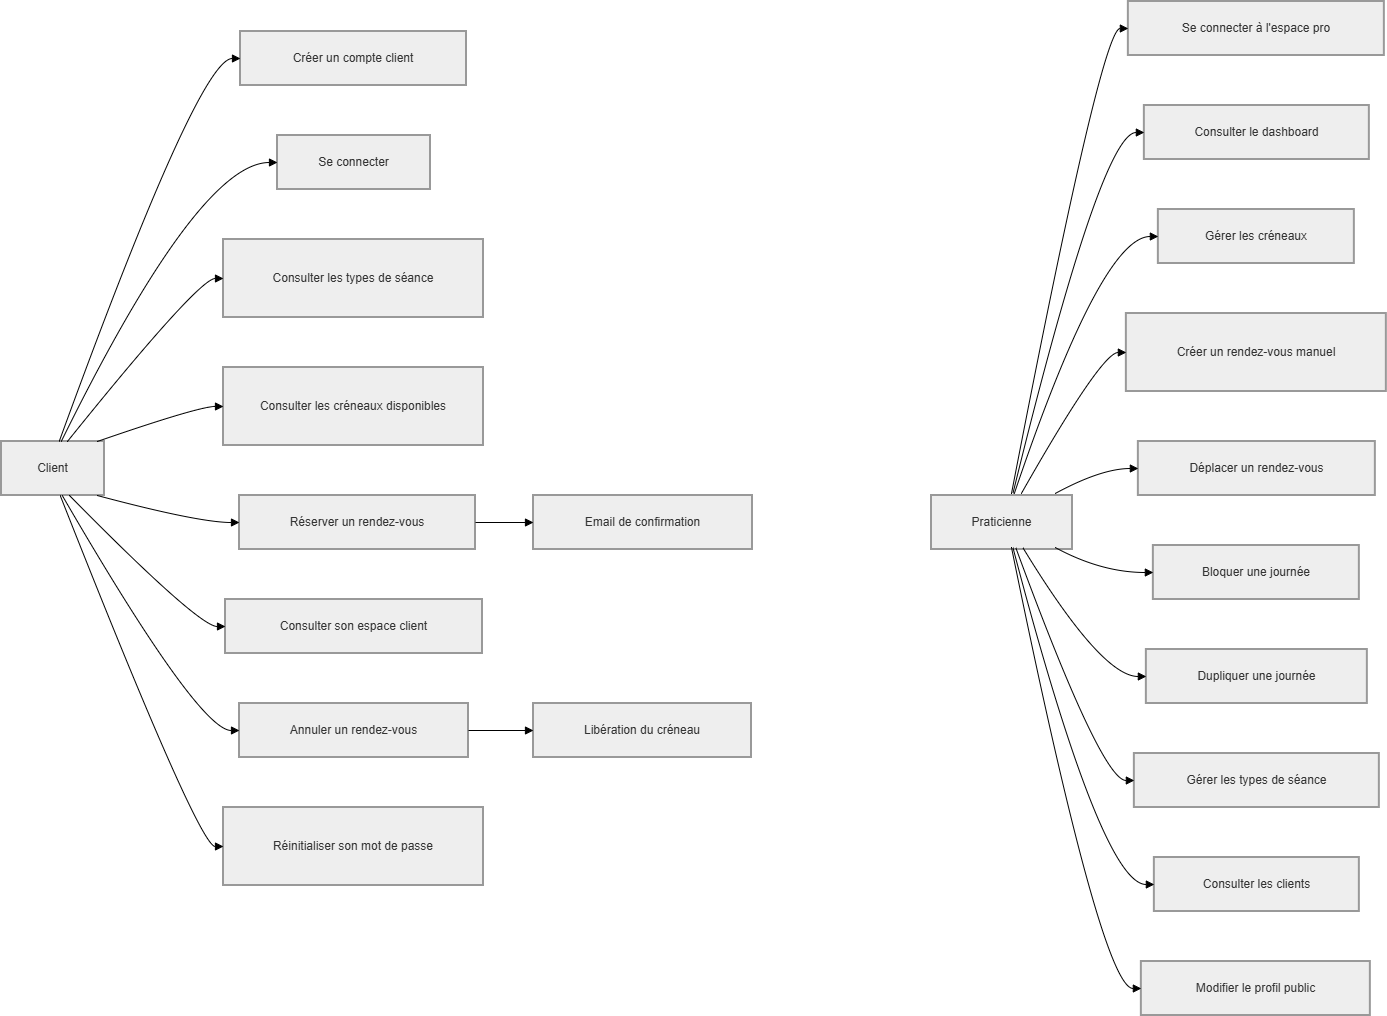

The diagram above was exported from draw.io. Its source (the exported page's mxGraphModel, read from the mxfile embedded in the PNG):
<mxGraphModel dx="2060" dy="2293" grid="1" gridSize="10" guides="1" tooltips="1" connect="1" arrows="1" fold="1" page="1" pageScale="1" pageWidth="827" pageHeight="1169" math="0" shadow="0">
  <root>
    <mxCell id="0" />
    <mxCell id="1" parent="0" />
    <mxCell id="-4Odw2Tx5MHeQufqcIt5-1" parent="1" style="whiteSpace=wrap;strokeWidth=2;fillColor=light-dark(#eeeeee,#1f2020);strokeColor=light-dark(#999999,#cccccc);fontColor=light-dark(#333333,#cccccc);" value="Client" vertex="1">
      <mxGeometry height="54" width="103" x="40" y="-670" as="geometry" />
    </mxCell>
    <mxCell id="-4Odw2Tx5MHeQufqcIt5-2" parent="1" style="whiteSpace=wrap;strokeWidth=2;fillColor=light-dark(#eeeeee,#1f2020);strokeColor=light-dark(#999999,#cccccc);fontColor=light-dark(#333333,#cccccc);" value="Praticienne" vertex="1">
      <mxGeometry height="54" width="141" x="970" y="-616" as="geometry" />
    </mxCell>
    <mxCell id="-4Odw2Tx5MHeQufqcIt5-3" parent="1" style="whiteSpace=wrap;strokeWidth=2;fillColor=light-dark(#eeeeee,#1f2020);strokeColor=light-dark(#999999,#cccccc);fontColor=light-dark(#333333,#cccccc);" value="Créer un compte client" vertex="1">
      <mxGeometry height="54" width="226" x="279" y="-1080" as="geometry" />
    </mxCell>
    <mxCell id="-4Odw2Tx5MHeQufqcIt5-4" parent="1" style="whiteSpace=wrap;strokeWidth=2;fillColor=light-dark(#eeeeee,#1f2020);strokeColor=light-dark(#999999,#cccccc);fontColor=light-dark(#333333,#cccccc);" value="Se connecter" vertex="1">
      <mxGeometry height="54" width="153" x="316" y="-976" as="geometry" />
    </mxCell>
    <mxCell id="-4Odw2Tx5MHeQufqcIt5-5" parent="1" style="whiteSpace=wrap;strokeWidth=2;fillColor=light-dark(#eeeeee,#1f2020);strokeColor=light-dark(#999999,#cccccc);fontColor=light-dark(#333333,#cccccc);" value="Consulter les types de séance" vertex="1">
      <mxGeometry height="78" width="260" x="262" y="-872" as="geometry" />
    </mxCell>
    <mxCell id="-4Odw2Tx5MHeQufqcIt5-6" parent="1" style="whiteSpace=wrap;strokeWidth=2;fillColor=light-dark(#eeeeee,#1f2020);strokeColor=light-dark(#999999,#cccccc);fontColor=light-dark(#333333,#cccccc);" value="Consulter les créneaux disponibles" vertex="1">
      <mxGeometry height="78" width="260" x="262" y="-744" as="geometry" />
    </mxCell>
    <mxCell id="-4Odw2Tx5MHeQufqcIt5-7" parent="1" style="whiteSpace=wrap;strokeWidth=2;fillColor=light-dark(#eeeeee,#1f2020);strokeColor=light-dark(#999999,#cccccc);fontColor=light-dark(#333333,#cccccc);" value="Réserver un rendez-vous" vertex="1">
      <mxGeometry height="54" width="236" x="278" y="-616" as="geometry" />
    </mxCell>
    <mxCell id="-4Odw2Tx5MHeQufqcIt5-8" parent="1" style="whiteSpace=wrap;strokeWidth=2;fillColor=light-dark(#eeeeee,#1f2020);strokeColor=light-dark(#999999,#cccccc);fontColor=light-dark(#333333,#cccccc);" value="Consulter son espace client" vertex="1">
      <mxGeometry height="54" width="257" x="264" y="-512" as="geometry" />
    </mxCell>
    <mxCell id="-4Odw2Tx5MHeQufqcIt5-9" parent="1" style="whiteSpace=wrap;strokeWidth=2;fillColor=light-dark(#eeeeee,#1f2020);strokeColor=light-dark(#999999,#cccccc);fontColor=light-dark(#333333,#cccccc);" value="Annuler un rendez-vous" vertex="1">
      <mxGeometry height="54" width="229" x="278" y="-408" as="geometry" />
    </mxCell>
    <mxCell id="-4Odw2Tx5MHeQufqcIt5-10" parent="1" style="whiteSpace=wrap;strokeWidth=2;fillColor=light-dark(#eeeeee,#1f2020);strokeColor=light-dark(#999999,#cccccc);fontColor=light-dark(#333333,#cccccc);" value="Réinitialiser son mot de passe" vertex="1">
      <mxGeometry height="78" width="260" x="262" y="-304" as="geometry" />
    </mxCell>
    <mxCell id="-4Odw2Tx5MHeQufqcIt5-11" parent="1" style="whiteSpace=wrap;strokeWidth=2;fillColor=light-dark(#eeeeee,#1f2020);strokeColor=light-dark(#999999,#cccccc);fontColor=light-dark(#333333,#cccccc);" value="Se connecter à l'espace pro" vertex="1">
      <mxGeometry height="54" width="256" x="1166.8600000000001" y="-1110" as="geometry" />
    </mxCell>
    <mxCell id="-4Odw2Tx5MHeQufqcIt5-12" parent="1" style="whiteSpace=wrap;strokeWidth=2;fillColor=light-dark(#eeeeee,#1f2020);strokeColor=light-dark(#999999,#cccccc);fontColor=light-dark(#333333,#cccccc);" value="Consulter le dashboard" vertex="1">
      <mxGeometry height="54" width="225" x="1182.8600000000001" y="-1006" as="geometry" />
    </mxCell>
    <mxCell id="-4Odw2Tx5MHeQufqcIt5-13" parent="1" style="whiteSpace=wrap;strokeWidth=2;fillColor=light-dark(#eeeeee,#1f2020);strokeColor=light-dark(#999999,#cccccc);fontColor=light-dark(#333333,#cccccc);" value="Gérer les créneaux" vertex="1">
      <mxGeometry height="54" width="196" x="1196.8600000000001" y="-902" as="geometry" />
    </mxCell>
    <mxCell id="-4Odw2Tx5MHeQufqcIt5-14" parent="1" style="whiteSpace=wrap;strokeWidth=2;fillColor=light-dark(#eeeeee,#1f2020);strokeColor=light-dark(#999999,#cccccc);fontColor=light-dark(#333333,#cccccc);" value="Créer un rendez-vous manuel" vertex="1">
      <mxGeometry height="78" width="260" x="1164.8600000000001" y="-798" as="geometry" />
    </mxCell>
    <mxCell id="-4Odw2Tx5MHeQufqcIt5-15" parent="1" style="whiteSpace=wrap;strokeWidth=2;fillColor=light-dark(#eeeeee,#1f2020);strokeColor=light-dark(#999999,#cccccc);fontColor=light-dark(#333333,#cccccc);" value="Déplacer un rendez-vous" vertex="1">
      <mxGeometry height="54" width="237" x="1176.8600000000001" y="-670" as="geometry" />
    </mxCell>
    <mxCell id="-4Odw2Tx5MHeQufqcIt5-16" parent="1" style="whiteSpace=wrap;strokeWidth=2;fillColor=light-dark(#eeeeee,#1f2020);strokeColor=light-dark(#999999,#cccccc);fontColor=light-dark(#333333,#cccccc);" value="Bloquer une journée" vertex="1">
      <mxGeometry height="54" width="206" x="1191.8600000000001" y="-566" as="geometry" />
    </mxCell>
    <mxCell id="-4Odw2Tx5MHeQufqcIt5-17" parent="1" style="whiteSpace=wrap;strokeWidth=2;fillColor=light-dark(#eeeeee,#1f2020);strokeColor=light-dark(#999999,#cccccc);fontColor=light-dark(#333333,#cccccc);" value="Dupliquer une journée" vertex="1">
      <mxGeometry height="54" width="221" x="1184.8600000000001" y="-462" as="geometry" />
    </mxCell>
    <mxCell id="-4Odw2Tx5MHeQufqcIt5-18" parent="1" style="whiteSpace=wrap;strokeWidth=2;fillColor=light-dark(#eeeeee,#1f2020);strokeColor=light-dark(#999999,#cccccc);fontColor=light-dark(#333333,#cccccc);" value="Gérer les types de séance" vertex="1">
      <mxGeometry height="54" width="245" x="1172.8600000000001" y="-358" as="geometry" />
    </mxCell>
    <mxCell id="-4Odw2Tx5MHeQufqcIt5-19" parent="1" style="whiteSpace=wrap;strokeWidth=2;fillColor=light-dark(#eeeeee,#1f2020);strokeColor=light-dark(#999999,#cccccc);fontColor=light-dark(#333333,#cccccc);" value="Consulter les clients" vertex="1">
      <mxGeometry height="54" width="205" x="1192.8600000000001" y="-254" as="geometry" />
    </mxCell>
    <mxCell id="-4Odw2Tx5MHeQufqcIt5-20" parent="1" style="whiteSpace=wrap;strokeWidth=2;fillColor=light-dark(#eeeeee,#1f2020);strokeColor=light-dark(#999999,#cccccc);fontColor=light-dark(#333333,#cccccc);" value="Modifier le profil public" vertex="1">
      <mxGeometry height="54" width="229" x="1179.8600000000001" y="-150" as="geometry" />
    </mxCell>
    <mxCell id="-4Odw2Tx5MHeQufqcIt5-21" parent="1" style="whiteSpace=wrap;strokeWidth=2;fillColor=light-dark(#eeeeee,#1f2020);strokeColor=light-dark(#999999,#cccccc);fontColor=light-dark(#333333,#cccccc);" value="Email de confirmation" vertex="1">
      <mxGeometry height="54" width="219" x="572" y="-616" as="geometry" />
    </mxCell>
    <mxCell id="-4Odw2Tx5MHeQufqcIt5-22" parent="1" style="whiteSpace=wrap;strokeWidth=2;fillColor=light-dark(#eeeeee,#1f2020);strokeColor=light-dark(#999999,#cccccc);fontColor=light-dark(#333333,#cccccc);" value="Libération du créneau" vertex="1">
      <mxGeometry height="54" width="218" x="572" y="-408" as="geometry" />
    </mxCell>
    <mxCell id="-4Odw2Tx5MHeQufqcIt5-23" edge="1" parent="1" source="-4Odw2Tx5MHeQufqcIt5-1" style="curved=1;startArrow=none;endArrow=block;exitX=0.56;exitY=0;entryX=0;entryY=0.5;rounded=0;" target="-4Odw2Tx5MHeQufqcIt5-3" value="">
      <mxGeometry relative="1" as="geometry">
        <Array as="points">
          <mxPoint x="237" y="-1053" />
        </Array>
      </mxGeometry>
    </mxCell>
    <mxCell id="-4Odw2Tx5MHeQufqcIt5-24" edge="1" parent="1" source="-4Odw2Tx5MHeQufqcIt5-1" style="curved=1;startArrow=none;endArrow=block;exitX=0.58;exitY=0;entryX=0;entryY=0.5;rounded=0;" target="-4Odw2Tx5MHeQufqcIt5-4" value="">
      <mxGeometry relative="1" as="geometry">
        <Array as="points">
          <mxPoint x="237" y="-949" />
        </Array>
      </mxGeometry>
    </mxCell>
    <mxCell id="-4Odw2Tx5MHeQufqcIt5-25" edge="1" parent="1" source="-4Odw2Tx5MHeQufqcIt5-1" style="curved=1;startArrow=none;endArrow=block;exitX=0.64;exitY=0;entryX=0;entryY=0.5;rounded=0;" target="-4Odw2Tx5MHeQufqcIt5-5" value="">
      <mxGeometry relative="1" as="geometry">
        <Array as="points">
          <mxPoint x="237" y="-833" />
        </Array>
      </mxGeometry>
    </mxCell>
    <mxCell id="-4Odw2Tx5MHeQufqcIt5-26" edge="1" parent="1" source="-4Odw2Tx5MHeQufqcIt5-1" style="curved=1;startArrow=none;endArrow=block;exitX=0.93;exitY=0;entryX=0;entryY=0.5;rounded=0;" target="-4Odw2Tx5MHeQufqcIt5-6" value="">
      <mxGeometry relative="1" as="geometry">
        <Array as="points">
          <mxPoint x="237" y="-705" />
        </Array>
      </mxGeometry>
    </mxCell>
    <mxCell id="-4Odw2Tx5MHeQufqcIt5-27" edge="1" parent="1" source="-4Odw2Tx5MHeQufqcIt5-1" style="curved=1;startArrow=none;endArrow=block;exitX=0.93;exitY=1;entryX=0;entryY=0.5;rounded=0;" target="-4Odw2Tx5MHeQufqcIt5-7" value="">
      <mxGeometry relative="1" as="geometry">
        <Array as="points">
          <mxPoint x="237" y="-589" />
        </Array>
      </mxGeometry>
    </mxCell>
    <mxCell id="-4Odw2Tx5MHeQufqcIt5-28" edge="1" parent="1" source="-4Odw2Tx5MHeQufqcIt5-1" style="curved=1;startArrow=none;endArrow=block;exitX=0.66;exitY=1;entryX=0;entryY=0.5;rounded=0;" target="-4Odw2Tx5MHeQufqcIt5-8" value="">
      <mxGeometry relative="1" as="geometry">
        <Array as="points">
          <mxPoint x="237" y="-485" />
        </Array>
      </mxGeometry>
    </mxCell>
    <mxCell id="-4Odw2Tx5MHeQufqcIt5-29" edge="1" parent="1" source="-4Odw2Tx5MHeQufqcIt5-1" style="curved=1;startArrow=none;endArrow=block;exitX=0.59;exitY=1;entryX=0;entryY=0.5;rounded=0;" target="-4Odw2Tx5MHeQufqcIt5-9" value="">
      <mxGeometry relative="1" as="geometry">
        <Array as="points">
          <mxPoint x="237" y="-381" />
        </Array>
      </mxGeometry>
    </mxCell>
    <mxCell id="-4Odw2Tx5MHeQufqcIt5-30" edge="1" parent="1" source="-4Odw2Tx5MHeQufqcIt5-1" style="curved=1;startArrow=none;endArrow=block;exitX=0.57;exitY=1;entryX=0;entryY=0.5;rounded=0;" target="-4Odw2Tx5MHeQufqcIt5-10" value="">
      <mxGeometry relative="1" as="geometry">
        <Array as="points">
          <mxPoint x="237" y="-265" />
        </Array>
      </mxGeometry>
    </mxCell>
    <mxCell id="-4Odw2Tx5MHeQufqcIt5-31" edge="1" parent="1" style="curved=1;startArrow=none;endArrow=block;exitX=0.54;exitY=0;entryX=0;entryY=0.5;rounded=0;" target="-4Odw2Tx5MHeQufqcIt5-11" value="">
      <mxGeometry relative="1" as="geometry">
        <Array as="points">
          <mxPoint x="1139.8600000000001" y="-1083" />
        </Array>
        <mxPoint x="1050" y="-618" as="sourcePoint" />
      </mxGeometry>
    </mxCell>
    <mxCell id="-4Odw2Tx5MHeQufqcIt5-32" edge="1" parent="1" style="curved=1;startArrow=none;endArrow=block;exitX=0.55;exitY=0;entryX=0;entryY=0.5;rounded=0;" target="-4Odw2Tx5MHeQufqcIt5-12" value="">
      <mxGeometry relative="1" as="geometry">
        <Array as="points">
          <mxPoint x="1139.8600000000001" y="-979" />
        </Array>
        <mxPoint x="1051.4099999999999" y="-618" as="sourcePoint" />
      </mxGeometry>
    </mxCell>
    <mxCell id="-4Odw2Tx5MHeQufqcIt5-33" edge="1" parent="1" style="curved=1;startArrow=none;endArrow=block;exitX=0.56;exitY=0;entryX=0;entryY=0.5;rounded=0;" target="-4Odw2Tx5MHeQufqcIt5-13" value="">
      <mxGeometry relative="1" as="geometry">
        <Array as="points">
          <mxPoint x="1139.8600000000001" y="-875" />
        </Array>
        <mxPoint x="1052.8200000000002" y="-618" as="sourcePoint" />
      </mxGeometry>
    </mxCell>
    <mxCell id="-4Odw2Tx5MHeQufqcIt5-34" edge="1" parent="1" style="curved=1;startArrow=none;endArrow=block;exitX=0.61;exitY=0;entryX=0;entryY=0.5;rounded=0;" target="-4Odw2Tx5MHeQufqcIt5-14" value="">
      <mxGeometry relative="1" as="geometry">
        <Array as="points">
          <mxPoint x="1139.8600000000001" y="-759" />
        </Array>
        <mxPoint x="1059.87" y="-618" as="sourcePoint" />
      </mxGeometry>
    </mxCell>
    <mxCell id="-4Odw2Tx5MHeQufqcIt5-35" edge="1" parent="1" style="curved=1;startArrow=none;endArrow=block;exitX=0.85;exitY=0;entryX=0;entryY=0.5;rounded=0;" target="-4Odw2Tx5MHeQufqcIt5-15" value="">
      <mxGeometry relative="1" as="geometry">
        <Array as="points">
          <mxPoint x="1139.8600000000001" y="-643" />
        </Array>
        <mxPoint x="1093.71" y="-618" as="sourcePoint" />
      </mxGeometry>
    </mxCell>
    <mxCell id="-4Odw2Tx5MHeQufqcIt5-36" edge="1" parent="1" style="curved=1;startArrow=none;endArrow=block;exitX=0.85;exitY=1;entryX=0;entryY=0.5;rounded=0;" target="-4Odw2Tx5MHeQufqcIt5-16" value="">
      <mxGeometry relative="1" as="geometry">
        <Array as="points">
          <mxPoint x="1139.8600000000001" y="-539" />
        </Array>
        <mxPoint x="1093.71" y="-564" as="sourcePoint" />
      </mxGeometry>
    </mxCell>
    <mxCell id="-4Odw2Tx5MHeQufqcIt5-37" edge="1" parent="1" style="curved=1;startArrow=none;endArrow=block;exitX=0.62;exitY=1;entryX=0;entryY=0.5;rounded=0;" target="-4Odw2Tx5MHeQufqcIt5-17" value="">
      <mxGeometry relative="1" as="geometry">
        <Array as="points">
          <mxPoint x="1139.8600000000001" y="-435" />
        </Array>
        <mxPoint x="1061.2800000000002" y="-564" as="sourcePoint" />
      </mxGeometry>
    </mxCell>
    <mxCell id="-4Odw2Tx5MHeQufqcIt5-38" edge="1" parent="1" style="curved=1;startArrow=none;endArrow=block;exitX=0.57;exitY=1;entryX=0;entryY=0.5;rounded=0;" target="-4Odw2Tx5MHeQufqcIt5-18" value="">
      <mxGeometry relative="1" as="geometry">
        <Array as="points">
          <mxPoint x="1139.8600000000001" y="-331" />
        </Array>
        <mxPoint x="1054.23" y="-564" as="sourcePoint" />
      </mxGeometry>
    </mxCell>
    <mxCell id="-4Odw2Tx5MHeQufqcIt5-39" edge="1" parent="1" style="curved=1;startArrow=none;endArrow=block;exitX=0.55;exitY=1;entryX=0;entryY=0.5;rounded=0;" target="-4Odw2Tx5MHeQufqcIt5-19" value="">
      <mxGeometry relative="1" as="geometry">
        <Array as="points">
          <mxPoint x="1139.8600000000001" y="-227" />
        </Array>
        <mxPoint x="1051.4099999999999" y="-564" as="sourcePoint" />
      </mxGeometry>
    </mxCell>
    <mxCell id="-4Odw2Tx5MHeQufqcIt5-40" edge="1" parent="1" style="curved=1;startArrow=none;endArrow=block;exitX=0.54;exitY=1;entryX=0;entryY=0.5;rounded=0;" target="-4Odw2Tx5MHeQufqcIt5-20" value="">
      <mxGeometry relative="1" as="geometry">
        <Array as="points">
          <mxPoint x="1139.8600000000001" y="-123" />
        </Array>
        <mxPoint x="1050" y="-564" as="sourcePoint" />
      </mxGeometry>
    </mxCell>
    <mxCell id="-4Odw2Tx5MHeQufqcIt5-41" edge="1" parent="1" source="-4Odw2Tx5MHeQufqcIt5-7" style="curved=1;startArrow=none;endArrow=block;exitX=1;exitY=0.5;entryX=0;entryY=0.5;rounded=0;" target="-4Odw2Tx5MHeQufqcIt5-21" value="">
      <mxGeometry relative="1" as="geometry">
        <Array as="points" />
      </mxGeometry>
    </mxCell>
    <mxCell id="-4Odw2Tx5MHeQufqcIt5-42" edge="1" parent="1" source="-4Odw2Tx5MHeQufqcIt5-9" style="curved=1;startArrow=none;endArrow=block;exitX=1;exitY=0.5;entryX=0;entryY=0.5;rounded=0;" target="-4Odw2Tx5MHeQufqcIt5-22" value="">
      <mxGeometry relative="1" as="geometry">
        <Array as="points" />
      </mxGeometry>
    </mxCell>
  </root>
</mxGraphModel>